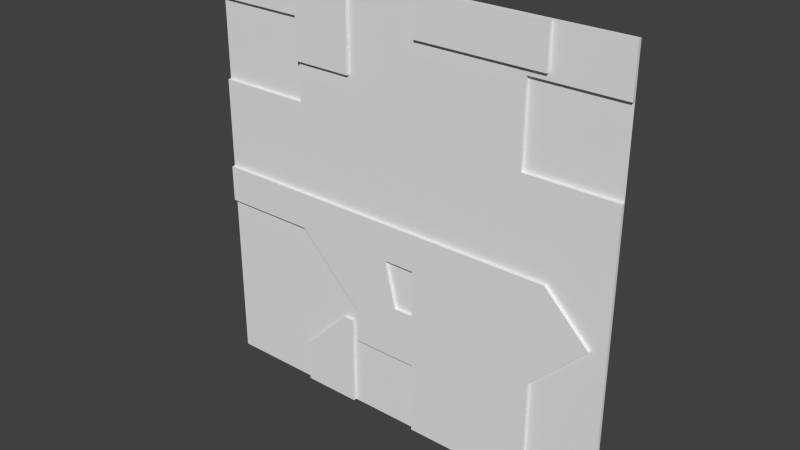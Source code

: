 # Source: reac2_1bmirror.blend  (saved by Blender 2.76.0; exported with 4.5.12 LTS)
import bpy
from mathutils import Matrix  # noqa: F401  (used for matrix-valued properties, if any)

bpy.ops.wm.read_factory_settings(use_empty=True)
scene = bpy.context.scene
scene.name = 'Scene'

# ---- collections
col_collection_1 = bpy.data.collections.new('Collection 1'); scene.collection.children.link(col_collection_1)

# ---- materials (node trees are filled in below, after node groups)
mat_reac2_1b = bpy.data.materials.new('reac2_1b')
mat_reac2_1b.alpha_threshold = 0.0
mat_reac2_1b.use_transparent_shadow = False
mat_reac2_1b.roughness = 0.5

# ---- material node trees

# ---- world
world_world = bpy.data.worlds.new('World'); scene.world = world_world
world_world.color = (0.05088, 0.05088, 0.05088)
world_world.use_sun_shadow = False
world_world.sun_shadow_jitter_overblur = 0.0
world_world.cycles.sampling_method = 'MANUAL'
world_world.cycles.sample_map_resolution = 256

# ---- meshes
me_reac2_1b = bpy.data.meshes.new('reac2_1b')
me_reac2_1b.from_pydata([(1.28, 1.28, -1.28), (-1.28, 1.28, -1.28), (1.28, 1.28, 1.28), (-1.28, 1.28, 1.28), (0.09999, 1.28, -1.28), (0.09999, 1.28, 1.28), (0.86, 1.28, 1.28), (0.86, 1.28, -1.28), (-0.7, 1.24, -0.24), (-0.34, 1.24, 0.76), (1.28, 1.28, -0.3799), (-0.7, 1.24, 0.76), (-0.46, 1.24, -0.02001), (-0.7, 1.24, -0.02005), (-1.28, 1.28, -0.24), (1.28, 1.28, -0.01992), (-1.28, 1.28, -0.02015), (-0.05281, 1.24, -0.01992), (-0.34, 1.24, -0.01998), (-0.1105, 1.24, -0.24), (-0.34, 1.24, -0.24), (-0.7, 1.28, 0.72), (1.28, 1.28, -0.24), (0.7401, 1.24, 1.04), (0.5, 1.24, -0.24), (-0.7, 1.28, 1.28), (-0.7, 1.28, 0.76), (-1.28, 1.24, -0.02015), (-0.34, 1.28, 1.28), (-1.28, 1.24, -0.24), (-0.34, 1.28, -1.28), (0.86, 1.24, -0.24), (0.92, 1.24, -0.01992), (0.2201, 1.24, 1.04), (1.19, 1.24, -0.29), (1.14, 1.24, -0.24), (0.86, 1.24, -0.62), (-0.7, 1.28, -1.28), (-0.7, 1.24, 1.28), (0.86, 1.24, -0.01992), (-0.7, 1.24, 1.0), (0.86, 1.28, 0.52), (1.28, 1.28, 0.52), (0.7401, 1.28, 0.52), (-1.28, 1.28, 0.52), (-0.7, 1.28, 0.52), (0.86, 1.24, 1.04), (0.86, 1.24, 1.28), (0.7401, 1.24, 1.28), (0.09999, 1.24, 1.28), (0.7401, 1.28, 1.28), (1.28, 1.28, 1.0), (0.86, 1.28, 1.0), (0.7401, 1.28, 1.0), (-0.9677, 1.28, 1.0), (-1.28, 1.28, 1.0), (0.09999, 1.24, 1.04), (-0.7, 1.28, 1.0), (-0.99, 1.28, 1.0), (0.09999, 1.24, -1.28), (0.86, 1.24, -1.28), (1.28, 1.26, -0.3799), (1.28, 1.26, -1.28), (-0.7, 1.26, -1.28), (-1.28, 1.26, -1.28), (-1.28, 1.26, 1.0), (-1.28, 1.26, 1.28), (0.86, 1.26, 1.28), (1.28, 1.26, 1.28), (0.86, 1.26, -1.28), (0.09999, 1.26, -1.28), (-0.34, 1.26, 1.28), (0.09999, 1.26, 1.28), (0.09999, 1.26, 1.04), (0.7401, 1.26, 1.28), (0.86, 1.26, 1.04), (0.7201, 1.26, -0.01992), (1.28, 1.26, -0.24), (1.19, 1.26, -0.29), (0.86, 1.26, -0.62), (1.14, 1.26, -0.24), (0.86, 1.26, 1.0), (0.09999, 1.26, 1.0), (0.2201, 1.26, 1.04), (-1.28, 1.26, -0.24), (0.09999, 1.26, -0.24), (0.92, 1.26, -0.01992), (0.09999, 1.26, -0.01992), (1.28, 1.26, 0.52), (1.28, 1.26, -0.01992), (-1.28, 1.26, -0.02015), (1.02, 1.26, -0.01992), (-0.05281, 1.26, -0.01992), (0.86, 1.26, 0.1401), (0.7401, 1.26, 1.04), (0.2601, 1.26, 1.0), (0.09999, 1.26, 0.72), (0.7401, 1.26, 0.52), (0.5401, 1.26, 0.72), (-0.34, 1.26, 0.72), (-0.99, 1.26, 1.0), (1.24, 1.26, -0.24), (0.09999, 1.26, 0.22), (0.78, 1.26, 0.22), (-0.7, 1.26, -0.02005), (-0.46, 1.26, -0.02001), (-0.7, 1.26, 1.28), (-0.7, 1.26, 1.0), (-0.9677, 1.26, 1.0), (0.09999, 1.26, 0.76), (-0.34, 1.26, 0.76), (-0.7, 1.26, 0.76), (-0.34, 1.26, 1.0), (-0.34, 1.26, -1.28), (-0.7, 1.26, -0.24), (-0.7, 1.26, 0.72), (-0.34, 1.26, -0.72), (-0.7, 1.26, 0.52), (-0.7, 1.26, -1.02), (-0.7, 1.26, -0.72), (-0.4, 1.26, -0.72), (0.86, 1.26, 0.52), (-1.28, 1.26, 0.52), (0.7401, 1.26, 1.0), (1.28, 1.26, 1.0), (-0.34, 1.24, -0.72), (-0.34, 1.24, -1.28), (-0.7, 1.24, -1.28), (-0.7, 1.24, -1.02), (-0.4, 1.24, -0.72), (0.09999, 1.26, -0.84), (0.09999, 1.24, -0.01992), (0.7201, 1.24, -0.01992), (-0.34, 1.24, 1.28), (-0.34, 1.24, 1.0), (-0.3, 1.26, -0.84), (-0.3, 1.24, -0.24), (-0.3, 1.26, -0.64), (-0.34, 1.26, -0.5999), (-0.09126, 1.26, -0.24), (0.09999, 1.26, -0.52), (-0.09126, 1.24, -0.24), (-0.02061, 1.26, -0.52), (0.09999, 1.24, -0.84), (0.09999, 1.24, -0.64), (0.09999, 1.24, -0.52), (0.09999, 1.24, -0.24), (-0.3, 1.24, -0.84), (-0.3, 1.24, -0.64), (-0.34, 1.24, -0.5999), (-0.02061, 1.24, -0.52)], [], [(111, 11, 40, 107), (40, 11, 9, 134), (48, 49, 56, 33, 23), (128, 127, 126, 125, 129), (70, 130, 135, 116, 113), (13, 27, 29, 8), (18, 12, 13, 8, 20), (17, 18, 20, 136, 19), (35, 32, 39, 31), (31, 39, 132, 24), (107, 40, 38, 106), (46, 47, 48, 23), (34, 35, 31, 36), (60, 36, 31, 24, 144, 143, 59), (16, 90, 122, 44), (4, 70, 113, 30), (21, 115, 111, 26), (55, 65, 66, 3), (44, 122, 117, 45), (30, 113, 63, 37), (37, 63, 64, 1), (26, 111, 107, 57), (41, 121, 88, 42), (22, 77, 61, 10), (43, 97, 121, 41), (10, 61, 62, 0), (26, 54, 58, 21), (25, 106, 71, 28), (1, 64, 84, 14), (52, 81, 123, 53), (58, 100, 65, 55), (15, 89, 77, 22), (42, 51, 52, 41), (51, 124, 81, 52), (53, 123, 97, 43), (0, 62, 69, 7), (3, 66, 106, 25), (54, 108, 100, 58), (41, 52, 53, 43), (45, 21, 58, 55, 44), (50, 74, 67, 6), (2, 68, 124, 51), (28, 71, 72, 5), (57, 107, 108, 54), (54, 26, 57), (14, 84, 90, 16), (7, 69, 70, 4), (45, 117, 115, 21), (5, 72, 74, 50), (42, 88, 89, 15), (6, 67, 68, 2), (120, 129, 125, 116), (62, 61, 78, 79, 69), (61, 77, 101, 80, 78), (83, 33, 56, 73), (87, 131, 132, 76), (86, 32, 35, 80), (85, 146, 141, 139), (121, 93, 91, 101, 77, 89, 88), (96, 109, 110, 99), (98, 95, 82, 109, 96), (142, 150, 145, 140), (104, 13, 12, 105), (63, 127, 128, 118), (78, 34, 36, 79), (91, 86, 80, 101), (97, 103, 93, 121), (80, 35, 34, 78), (72, 49, 48, 74), (76, 86, 91, 93, 103, 102, 87), (79, 36, 60, 69), (106, 66, 108, 107), (109, 82, 112, 110), (106, 38, 133, 71), (140, 145, 146, 85), (75, 46, 23, 94), (110, 111, 115, 99), (104, 117, 122, 90), (114, 84, 64, 63, 118, 119), (119, 118, 120), (113, 126, 127, 63), (133, 38, 40, 134), (90, 27, 13, 104), (94, 83, 95, 123), (124, 68, 67, 75, 81), (81, 75, 94, 123), (95, 83, 73, 82), (82, 73, 72, 71, 112), (108, 66, 100), (114, 8, 29, 84), (100, 66, 65), (95, 98, 97, 123), (118, 128, 129, 120), (32, 86, 76, 132, 39), (112, 134, 9, 110), (110, 9, 11, 111), (69, 60, 59, 70), (84, 29, 27, 90), (73, 56, 49, 72), (146, 145, 144, 24), (74, 48, 47, 67), (67, 47, 46, 75), (116, 125, 126, 113), (70, 59, 143, 130), (94, 23, 33, 83), (146, 131, 17, 19, 141), (131, 146, 24, 132), (92, 17, 131, 87), (97, 98, 96, 102, 103), (18, 17, 92, 105, 12), (71, 133, 134, 112), (114, 119, 120, 116, 138), (138, 116, 135, 137), (140, 85, 139, 142), (20, 8, 149), (143, 144, 145, 150, 141, 19, 136, 148, 147), (136, 20, 149, 148), (135, 147, 148, 137), (139, 141, 150, 142), (138, 149, 8, 114), (137, 148, 149, 138), (130, 143, 147, 135), (87, 102, 96, 99, 115, 117, 104, 105, 92)])
_uv = me_reac2_1b.uv_layers.new(name='UVMap')
_uv.uv.foreach_set('vector', [0.7734, 0.7969, 0.7734, 0.7969, 0.7734, 0.8906, 0.7734, 0.8906, 0.7734, 0.8906, 0.7734, 0.7969, 0.6328, 0.7969, 0.6328, 0.8906, 0.2109, 1.0, 0.4609, 1.0, 0.4609, 0.9063, 0.414, 0.9063, 0.2109, 0.9063, 0.7734, 0.1016, 0.7734, 0.0, 0.6328, 0.0, 0.6328, 0.2188, 0.6562, 0.2188, 0.4609, 0.0, 0.4609, 0.1719, 0.6172, 0.1719, 0.6328, 0.2188, 0.6328, 0.0, 0.7734, 0.4922, 1.0, 0.4921, 1.0, 0.4062, 0.7734, 0.4062, 0.6328, 0.4922, 0.6797, 0.4922, 0.7734, 0.4922, 0.7734, 0.4062, 0.6328, 0.4062, 0.5206, 0.4922, 0.6328, 0.4922, 0.6328, 0.4062, 0.6172, 0.4062, 0.5432, 0.4062, 0.05466, 0.4062, 0.1406, 0.4922, 0.1641, 0.4922, 0.1641, 0.4062, 0.1641, 0.4062, 0.1641, 0.4922, 0.2187, 0.4922, 0.3047, 0.4062, 0.7734, 0.8906, 0.7734, 0.8906, 0.7734, 1.0, 0.7734, 1.0, 0.1641, 0.9063, 0.1641, 1.0, 0.2109, 1.0, 0.2109, 0.9063, 0.03514, 0.3867, 0.05466, 0.4062, 0.1641, 0.4062, 0.1641, 0.2578, 0.1641, 0.0, 0.1641, 0.2578, 0.1641, 0.4062, 0.3047, 0.4062, 0.4609, 0.25, 0.4609, 0.1719, 0.4609, 0.0, 0.998, 0.4921, 0.998, 0.4921, 0.998, 0.7031, 0.998, 0.7031, 0.4609, 0.0, 0.4609, 0.0, 0.6328, 0.0, 0.6328, 0.0, 0.7734, 0.7813, 0.7734, 0.7813, 0.7734, 0.7969, 0.7734, 0.7969, 0.998, 0.8906, 0.998, 0.8906, 0.998, 1.0, 0.998, 1.0, 1.0, 0.7031, 1.0, 0.7031, 0.7734, 0.7031, 0.7734, 0.7031, 0.6328, 0.0009766, 0.6328, 0.0009766, 0.7734, 0.0009766, 0.7734, 0.0009766, 0.7734, 0.0, 0.7734, 0.0, 1.0, 0.0, 1.0, 0.0, 0.8067, 0.9141, 0.8067, 0.9141, 0.8067, 0.9776, 0.8067, 0.9776, 0.1641, 0.7031, 0.1641, 0.7031, 0.0, 0.7031, 0.0, 0.7031, 0.0, 0.4062, 0.0, 0.4062, 0.0, 0.3516, 0.0, 0.3516, 0.2109, 0.7031, 0.2109, 0.7031, 0.1641, 0.7031, 0.1641, 0.7031, 0.0, 0.3516, 0.0, 0.3516, 0.0, 0.0, 0.0, 0.0, 0.7734, 0.7969, 0.878, 0.8906, 0.8867, 0.8906, 0.7734, 0.7813, 0.7734, 0.999, 0.7734, 0.999, 0.6328, 0.999, 0.6328, 0.999, 0.998, 0.0, 0.998, 0.0, 0.998, 0.4062, 0.998, 0.4062, 0.1138, 0.9512, 0.1138, 0.9512, 0.1395, 0.9512, 0.1395, 0.9512, 0.9242, 0.8992, 0.9242, 0.8992, 0.9607, 0.8992, 0.9607, 0.8992, 0.0, 0.4922, 0.0, 0.4922, 0.0, 0.4062, 0.0, 0.4062, 0.0, 0.7031, 0.0, 0.8906, 0.1641, 0.8906, 0.1641, 0.7031, 0.02353, 0.9512, 0.02353, 0.9512, 0.1138, 0.9512, 0.1138, 0.9512, 0.3543, 0.8732, 0.3543, 0.8732, 0.3543, 0.7206, 0.3543, 0.7206, 0.0, 0.0, 0.0, 0.0, 0.1641, 0.0, 0.1641, 0.0, 1.0, 1.0, 1.0, 1.0, 0.7734, 1.0, 0.7734, 1.0, 0.9214, 0.8992, 0.9214, 0.8992, 0.9242, 0.8992, 0.9242, 0.8992, 0.1641, 0.7031, 0.1641, 0.8906, 0.2109, 0.8906, 0.2109, 0.7031, 0.7734, 0.7031, 0.7734, 0.7813, 0.8867, 0.8906, 1.0, 0.8906, 1.0, 0.7031, 0.2109, 0.999, 0.2109, 0.999, 0.1641, 0.999, 0.1641, 0.999, 0.0, 1.0, 0.0, 1.0, 0.0, 0.8906, 0.0, 0.8906, 0.6328, 1.0, 0.6328, 1.0, 0.4609, 1.0, 0.4609, 1.0, 0.8878, 0.8992, 0.8878, 0.8992, 0.9214, 0.8992, 0.9214, 0.8992, 0.878, 0.8906, 0.7734, 0.7969, 0.7734, 0.8906, 0.9961, 0.4062, 0.9961, 0.4062, 0.9961, 0.4921, 0.9961, 0.4921, 0.1641, 0.0009766, 0.1641, 0.0009766, 0.4609, 0.0009766, 0.4609, 0.0009766, 0.7734, 0.7031, 0.7734, 0.7031, 0.7734, 0.7813, 0.7734, 0.7813, 0.4609, 0.999, 0.4609, 0.999, 0.2109, 0.999, 0.2109, 0.999, 0.0, 0.7031, 0.0, 0.7031, 0.0, 0.4922, 0.0, 0.4922, 0.1641, 1.0, 0.1641, 1.0, 0.0, 1.0, 0.0, 1.0, 0.6635, 0.2163, 0.6635, 0.2163, 0.6576, 0.2163, 0.6576, 0.2163, 0.0, 0.0, 0.0, 0.3516, 0.03514, 0.3867, 0.1641, 0.2578, 0.1641, 0.0, 0.0, 0.3516, 0.0, 0.4062, 0.0156, 0.4062, 0.05466, 0.4062, 0.03514, 0.3867, 0.414, 0.9063, 0.414, 0.9063, 0.4609, 0.9063, 0.4609, 0.9063, 0.4609, 0.4903, 0.4609, 0.4903, 0.2187, 0.4903, 0.2187, 0.4903, 0.1406, 0.4922, 0.1406, 0.4922, 0.05466, 0.4062, 0.05466, 0.4062, 0.498, 0.3847, 0.498, 0.3847, 0.5158, 0.3847, 0.5158, 0.3847, 0.1641, 0.7031, 0.1641, 0.5547, 0.1016, 0.4922, 0.0156, 0.4062, 0.0, 0.4062, 0.0, 0.4922, 0.0, 0.7031, 0.4609, 0.7813, 0.4609, 0.7969, 0.6328, 0.7969, 0.6328, 0.7813, 0.289, 0.7813, 0.3984, 0.8906, 0.4609, 0.8906, 0.4609, 0.7969, 0.4609, 0.7813, 0.5146, 0.3323, 0.5146, 0.3323, 0.5146, 0.3427, 0.5146, 0.3427, 0.7734, 0.4922, 0.7734, 0.4922, 0.6797, 0.4922, 0.6797, 0.4922, 0.7734, 0.0, 0.7734, 0.0, 0.7734, 0.1016, 0.7734, 0.1016, 0.03514, 0.3867, 0.03514, 0.3867, 0.1641, 0.2578, 0.1641, 0.2578, 0.1016, 0.4922, 0.1406, 0.4922, 0.05466, 0.4062, 0.0156, 0.4062, 0.2109, 0.7031, 0.1953, 0.586, 0.1641, 0.5547, 0.1641, 0.7031, 0.05466, 0.4062, 0.05466, 0.4062, 0.03514, 0.3867, 0.03514, 0.3867, 0.4609, 0.999, 0.4609, 0.999, 0.2109, 0.999, 0.2109, 0.999, 0.2187, 0.4922, 0.1406, 0.4922, 0.1016, 0.4922, 0.1641, 0.5547, 0.1953, 0.586, 0.4609, 0.586, 0.4609, 0.4922, 0.1641, 0.2578, 0.1641, 0.2578, 0.1641, 0.0, 0.1641, 0.0, 0.7734, 1.0, 1.0, 1.0, 0.878, 0.8906, 0.7734, 0.8906, 0.4609, 0.7969, 0.4609, 0.8906, 0.6328, 0.8906, 0.6328, 0.7969, 0.7734, 0.999, 0.7734, 0.999, 0.6328, 0.999, 0.6328, 0.999, 0.4628, 0.3231, 0.4628, 0.3231, 0.4628, 0.3652, 0.4628, 0.3652, 0.1641, 0.9063, 0.1641, 0.9063, 0.2109, 0.9063, 0.2109, 0.9063, 0.6328, 0.7969, 0.7734, 0.7969, 0.7734, 0.7813, 0.6328, 0.7813, 0.7734, 0.4922, 0.7734, 0.7031, 1.0, 0.7031, 1.0, 0.4921, 0.7734, 0.4062, 1.0, 0.4062, 1.0, 0.0, 0.7734, 0.0, 0.7734, 0.1016, 0.7734, 0.2188, 0.7734, 0.2188, 0.7734, 0.1016, 0.6562, 0.2188, 0.6328, 0.0009766, 0.6328, 0.0009766, 0.7734, 0.0009766, 0.7734, 0.0009766, 0.6328, 1.0, 0.7734, 1.0, 0.7734, 0.8906, 0.6328, 0.8906, 1.0, 0.4921, 1.0, 0.4921, 0.7734, 0.4922, 0.7734, 0.4922, 0.2109, 0.9063, 0.414, 0.9063, 0.3984, 0.8906, 0.2109, 0.8906, 0.0, 0.8906, 0.0, 1.0, 0.1641, 1.0, 0.1641, 0.9063, 0.1641, 0.8906, 0.1641, 0.8906, 0.1641, 0.9063, 0.2109, 0.9063, 0.2109, 0.8906, 0.3984, 0.8906, 0.414, 0.9063, 0.4609, 0.9063, 0.4609, 0.8906, 0.4609, 0.8906, 0.4609, 0.9063, 0.4609, 1.0, 0.6328, 1.0, 0.6328, 0.8906, 0.878, 0.8906, 1.0, 1.0, 0.8867, 0.8906, 0.7734, 0.4062, 0.7734, 0.4062, 1.0, 0.4062, 1.0, 0.4062, 0.8867, 0.8906, 1.0, 1.0, 1.0, 0.8906, 0.3984, 0.8906, 0.289, 0.7813, 0.2109, 0.7031, 0.2109, 0.8906, 0.7734, 0.1016, 0.7734, 0.1016, 0.6562, 0.2188, 0.6562, 0.2188, 0.1406, 0.4908, 0.1406, 0.4908, 0.2187, 0.4908, 0.2187, 0.4888, 0.1641, 0.4908, 0.6328, 0.8906, 0.6328, 0.8906, 0.6328, 0.7969, 0.6328, 0.7969, 0.6328, 0.7969, 0.6328, 0.7969, 0.7734, 0.7969, 0.7734, 0.7969, 0.1641, 0.0009766, 0.1641, 0.0009766, 0.4609, 0.0009766, 0.4609, 0.0009766, 0.9961, 0.4062, 0.9961, 0.4062, 0.9961, 0.4921, 0.9961, 0.4921, 0.4572, 0.9098, 0.4572, 0.9098, 0.4572, 0.9965, 0.4572, 0.9965, 0.4609, 0.4062, 0.4609, 0.2969, 0.4609, 0.25, 0.3047, 0.4062, 0.2109, 0.999, 0.2109, 0.999, 0.1641, 0.999, 0.1641, 0.999, 0.1641, 1.0, 0.1641, 1.0, 0.1641, 0.9063, 0.1641, 0.9063, 0.6328, 0.2188, 0.6328, 0.2188, 0.6328, 0.0, 0.6328, 0.0, 0.4603, 0.0, 0.4603, 0.0, 0.4603, 0.1719, 0.4603, 0.1719, 0.2109, 0.9063, 0.2109, 0.9063, 0.414, 0.9063, 0.414, 0.9063, 0.4609, 0.4062, 0.4609, 0.4922, 0.5206, 0.4922, 0.5432, 0.4062, 0.5356, 0.4062, 0.4609, 0.4922, 0.4609, 0.4062, 0.3047, 0.4062, 0.2187, 0.4922, 0.5206, 0.4903, 0.5206, 0.4903, 0.4609, 0.4903, 0.4609, 0.4903, 0.2109, 0.7031, 0.289, 0.7813, 0.4609, 0.7813, 0.4609, 0.586, 0.1953, 0.586, 0.6328, 0.4902, 0.5206, 0.4903, 0.5206, 0.4903, 0.6797, 0.4902, 0.6797, 0.4902, 0.6328, 1.0, 0.6328, 1.0, 0.6328, 0.8906, 0.6328, 0.8906, 0.7734, 0.4062, 0.7734, 0.2188, 0.6562, 0.2188, 0.6328, 0.2188, 0.6328, 0.2656, 0.6328, 0.2656, 0.6328, 0.2188, 0.6172, 0.1719, 0.6172, 0.25, 0.4624, 0.2969, 0.4624, 0.4062, 0.5169, 0.4062, 0.4968, 0.2969, 0.6328, 0.4062, 0.7734, 0.4062, 0.6328, 0.2656, 0.4609, 0.1719, 0.4609, 0.25, 0.4609, 0.2969, 0.5081, 0.2969, 0.5356, 0.4062, 0.5432, 0.4062, 0.6172, 0.4062, 0.6172, 0.25, 0.6172, 0.1719, 0.6172, 0.4062, 0.6328, 0.4062, 0.6328, 0.2656, 0.6172, 0.25, 0.6172, 0.1719, 0.6172, 0.1719, 0.6172, 0.25, 0.6172, 0.25, 0.5113, 0.3424, 0.5113, 0.3424, 0.5115, 0.3312, 0.5115, 0.3312, 0.6328, 0.2656, 0.6328, 0.2656, 0.7734, 0.4062, 0.7734, 0.4062, 0.6172, 0.25, 0.6172, 0.25, 0.6328, 0.2656, 0.6328, 0.2656, 0.4609, 0.1719, 0.4609, 0.1719, 0.6172, 0.1719, 0.6172, 0.1719, 0.4609, 0.4922, 0.4609, 0.586, 0.4609, 0.7813, 0.6328, 0.7813, 0.7734, 0.7813, 0.7734, 0.7031, 0.7734, 0.4922, 0.6797, 0.4922, 0.5206, 0.4922])
_ca = me_reac2_1b.color_attributes.new('Col', 'BYTE_COLOR', 'CORNER')
_ca.data.foreach_set('color', [0.3467, 0.0, 0.0, 1.0, 0.3467, 0.0, 0.0, 1.0, 0.3467, 0.0, 0.0, 1.0, 0.3467, 0.0, 0.0, 1.0, 0.3467, 0.0, 0.0, 1.0, 0.3467, 0.0, 0.0, 1.0, 0.3467, 0.0, 0.0, 1.0, 0.3467, 0.0, 0.0, 1.0, 0.3467, 0.0, 0.0, 1.0, 0.3467, 0.0, 0.0, 1.0, 0.3467, 0.0, 0.0, 1.0, 0.3467, 0.0, 0.0, 1.0, 0.3467, 0.0, 0.0, 1.0, 0.3467, 0.0, 0.0, 1.0, 0.3467, 0.0, 0.0, 1.0, 0.3467, 0.0, 0.0, 1.0, 0.3467, 0.0, 0.0, 1.0, 0.3467, 0.0, 0.0, 1.0, 0.3467, 0.0, 0.0, 1.0, 0.3467, 0.0, 0.0, 1.0, 0.3467, 0.0, 0.0, 1.0, 0.3467, 0.0, 0.0, 1.0, 0.3467, 0.0, 0.0, 1.0, 0.3467, 0.0, 0.0, 1.0, 0.3467, 0.0, 0.0, 1.0, 0.3467, 0.0, 0.0, 1.0, 0.3467, 0.0, 0.0, 1.0, 0.3467, 0.0, 0.0, 1.0, 0.3467, 0.0, 0.0, 1.0, 0.3467, 0.0, 0.0, 1.0, 0.3467, 0.0, 0.0, 1.0, 0.3467, 0.0, 0.0, 1.0, 0.3467, 0.0, 0.0, 1.0, 0.3467, 0.0, 0.0, 1.0, 0.3467, 0.0, 0.0, 1.0, 0.3467, 0.0, 0.0, 1.0, 0.3467, 0.0, 0.0, 1.0, 0.3467, 0.0, 0.0, 1.0, 0.3467, 0.0, 0.0, 1.0, 0.3467, 0.0, 0.0, 1.0, 0.3467, 0.0, 0.0, 1.0, 0.3467, 0.0, 0.0, 1.0, 0.3467, 0.0, 0.0, 1.0, 0.3467, 0.0, 0.0, 1.0, 0.3467, 0.0, 0.0, 1.0, 0.3467, 0.0, 0.0, 1.0, 0.3467, 0.0, 0.0, 1.0, 0.3467, 0.0, 0.0, 1.0, 0.3467, 0.0, 0.0, 1.0, 0.3467, 0.0, 0.0, 1.0, 0.3467, 0.0, 0.0, 1.0, 0.3467, 0.0, 0.0, 1.0, 0.3467, 0.0, 0.0, 1.0, 0.3467, 0.0, 0.0, 1.0, 0.3467, 0.0, 0.0, 1.0, 0.3467, 0.0, 0.0, 1.0, 0.3467, 0.0, 0.0, 1.0, 0.3467, 0.0, 0.0, 1.0, 0.3467, 0.0, 0.0, 1.0, 0.3467, 0.0, 0.0, 1.0, 0.3467, 0.0, 0.0, 1.0, 0.3467, 0.0, 0.0, 1.0, 0.3467, 0.0, 0.0, 1.0, 0.3467, 0.0, 0.0, 1.0, 0.3467, 0.0, 0.0, 1.0, 0.3467, 0.0, 0.0, 1.0, 0.3467, 0.0, 0.0, 1.0, 0.3467, 0.0, 0.0, 1.0, 0.3467, 0.0, 0.0, 1.0, 0.3467, 0.0, 0.0, 1.0, 0.3467, 0.0, 0.0, 1.0, 0.3467, 0.0, 0.0, 1.0, 0.3467, 0.0, 0.0, 1.0, 0.3467, 0.0, 0.0, 1.0, 0.3467, 0.0, 0.0, 1.0, 0.3467, 0.0, 0.0, 1.0, 0.3467, 0.0, 0.0, 1.0, 0.3467, 0.0, 0.0, 1.0, 0.3467, 0.0, 0.0, 1.0, 0.3467, 0.0, 0.0, 1.0, 0.3467, 0.0, 0.0, 1.0, 0.3467, 0.0, 0.0, 1.0, 0.3467, 0.0, 0.0, 1.0, 0.3467, 0.0, 0.0, 1.0, 0.3467, 0.0, 0.0, 1.0, 0.3467, 0.0, 0.0, 1.0, 0.3467, 0.0, 0.0, 1.0, 0.3467, 0.0, 0.0, 1.0, 0.3467, 0.0, 0.0, 1.0, 0.3467, 0.0, 0.0, 1.0, 0.3467, 0.0, 0.0, 1.0, 0.3467, 0.0, 0.0, 1.0, 0.3467, 0.0, 0.0, 1.0, 0.3467, 0.0, 0.0, 1.0, 0.3467, 0.0, 0.0, 1.0, 0.3467, 0.0, 0.0, 1.0, 0.3467, 0.0, 0.0, 1.0, 0.3467, 0.0, 0.0, 1.0, 0.3467, 0.0, 0.0, 1.0, 0.3467, 0.0, 0.0, 1.0, 0.3467, 0.0, 0.0, 1.0, 0.3467, 0.0, 0.0, 1.0, 0.3467, 0.0, 0.0, 1.0, 0.3467, 0.0, 0.0, 1.0, 0.3467, 0.0, 0.0, 1.0, 0.3467, 0.0, 0.0, 1.0, 0.3467, 0.0, 0.0, 1.0, 0.3467, 0.0, 0.0, 1.0, 0.3467, 0.0, 0.0, 1.0, 0.3467, 0.0, 0.0, 1.0, 0.3467, 0.0, 0.0, 1.0, 0.3467, 0.0, 0.0, 1.0, 0.3467, 0.0, 0.0, 1.0, 0.3467, 0.0, 0.0, 1.0, 0.3467, 0.0, 0.0, 1.0, 0.3467, 0.0, 0.0, 1.0, 0.3467, 0.0, 0.0, 1.0, 0.3467, 0.0, 0.0, 1.0, 0.3467, 0.0, 0.0, 1.0, 0.3467, 0.0, 0.0, 1.0, 0.3467, 0.0, 0.0, 1.0, 0.3467, 0.0, 0.0, 1.0, 0.3467, 0.0, 0.0, 1.0, 0.3467, 0.0, 0.0, 1.0, 0.3467, 0.0, 0.0, 1.0, 0.3467, 0.0, 0.0, 1.0, 0.3467, 0.0, 0.0, 1.0, 0.3467, 0.0, 0.0, 1.0, 0.3467, 0.0, 0.0, 1.0, 0.3467, 0.0, 0.0, 1.0, 0.3467, 0.0, 0.0, 1.0, 0.3467, 0.0, 0.0, 1.0, 0.3467, 0.0, 0.0, 1.0, 0.3467, 0.0, 0.0, 1.0, 0.3467, 0.0, 0.0, 1.0, 0.3467, 0.0, 0.0, 1.0, 0.3467, 0.0, 0.0, 1.0, 0.3467, 0.0, 0.0, 1.0, 0.3467, 0.0, 0.0, 1.0, 0.3467, 0.0, 0.0, 1.0, 0.3467, 0.0, 0.0, 1.0, 0.3467, 0.0, 0.0, 1.0, 0.3467, 0.0, 0.0, 1.0, 0.3467, 0.0, 0.0, 1.0, 0.3467, 0.0, 0.0, 1.0, 0.3467, 0.0, 0.0, 1.0, 0.3467, 0.0, 0.0, 1.0, 0.3467, 0.0, 0.0, 1.0, 0.3467, 0.0, 0.0, 1.0, 0.3467, 0.0, 0.0, 1.0, 0.3467, 0.0, 0.0, 1.0, 0.3467, 0.0, 0.0, 1.0, 0.3467, 0.0, 0.0, 1.0, 0.3467, 0.0, 0.0, 1.0, 0.3467, 0.0, 0.0, 1.0, 0.3467, 0.0, 0.0, 1.0, 0.3467, 0.0, 0.0, 1.0, 0.3467, 0.0, 0.0, 1.0, 0.3467, 0.0, 0.0, 1.0, 0.3467, 0.0, 0.0, 1.0, 0.3467, 0.0, 0.0, 1.0, 0.3467, 0.0, 0.0, 1.0, 0.3467, 0.0, 0.0, 1.0, 0.3467, 0.0, 0.0, 1.0, 0.3467, 0.0, 0.0, 1.0, 0.3467, 0.0, 0.0, 1.0, 0.3467, 0.0, 0.0, 1.0, 0.3467, 0.0, 0.0, 1.0, 0.3467, 0.0, 0.0, 1.0, 0.3467, 0.0, 0.0, 1.0, 0.3467, 0.0, 0.0, 1.0, 0.3467, 0.0, 0.0, 1.0, 0.3467, 0.0, 0.0, 1.0, 0.3467, 0.0, 0.0, 1.0, 0.3467, 0.0, 0.0, 1.0, 0.3467, 0.0, 0.0, 1.0, 0.3467, 0.0, 0.0, 1.0, 0.3467, 0.0, 0.0, 1.0, 0.3467, 0.0, 0.0, 1.0, 0.3467, 0.0, 0.0, 1.0, 0.3467, 0.0, 0.0, 1.0, 0.3467, 0.0, 0.0, 1.0, 0.3467, 0.0, 0.0, 1.0, 0.3467, 0.0, 0.0, 1.0, 0.3467, 0.0, 0.0, 1.0, 0.3467, 0.0, 0.0, 1.0, 0.3467, 0.0, 0.0, 1.0, 0.3467, 0.0, 0.0, 1.0, 0.3467, 0.0, 0.0, 1.0, 0.3467, 0.0, 0.0, 1.0, 0.3467, 0.0, 0.0, 1.0, 0.3467, 0.0, 0.0, 1.0, 0.3467, 0.0, 0.0, 1.0, 0.3467, 0.0, 0.0, 1.0, 0.3467, 0.0, 0.0, 1.0, 0.3467, 0.0, 0.0, 1.0, 0.3467, 0.0, 0.0, 1.0, 0.3467, 0.0, 0.0, 1.0, 0.3467, 0.0, 0.0, 1.0, 0.3467, 0.0, 0.0, 1.0, 0.3467, 0.0, 0.0, 1.0, 0.3467, 0.0, 0.0, 1.0, 0.3467, 0.0, 0.0, 1.0, 0.3467, 0.0, 0.0, 1.0, 0.3467, 0.0, 0.0, 1.0, 0.3467, 0.0, 0.0, 1.0, 0.3467, 0.0, 0.0, 1.0, 0.3467, 0.0, 0.0, 1.0, 0.3467, 0.0, 0.0, 1.0, 0.3467, 0.0, 0.0, 1.0, 0.3467, 0.0, 0.0, 1.0, 0.3467, 0.0, 0.0, 1.0, 0.3467, 0.0, 0.0, 1.0, 0.3467, 0.0, 0.0, 1.0, 0.3467, 0.0, 0.0, 1.0, 0.3467, 0.0, 0.0, 1.0, 0.3467, 0.0, 0.0, 1.0, 0.3467, 0.0, 0.0, 1.0, 0.3467, 0.0, 0.0, 1.0, 0.3467, 0.0, 0.0, 1.0, 0.3467, 0.0, 0.0, 1.0, 0.3467, 0.0, 0.0, 1.0, 0.3467, 0.0, 0.0, 1.0, 0.3467, 0.0, 0.0, 1.0, 0.3467, 0.0, 0.0, 1.0, 0.3467, 0.0, 0.0, 1.0, 0.3467, 0.0, 0.0, 1.0, 0.3467, 0.0, 0.0, 1.0, 0.3467, 0.0, 0.0, 1.0, 0.3467, 0.0, 0.0, 1.0, 0.3467, 0.0, 0.0, 1.0, 0.3467, 0.0, 0.0, 1.0, 0.3467, 0.0, 0.0, 1.0, 0.3467, 0.0, 0.0, 1.0, 0.3467, 0.0, 0.0, 1.0, 0.3467, 0.0, 0.0, 1.0, 0.3467, 0.0, 0.0, 1.0, 0.3467, 0.0, 0.0, 1.0, 0.3467, 0.0, 0.0, 1.0, 0.3467, 0.0, 0.0, 1.0, 0.3467, 0.0, 0.0, 1.0, 0.3467, 0.0, 0.0, 1.0, 0.3467, 0.0, 0.0, 1.0, 0.3467, 0.0, 0.0, 1.0, 0.3467, 0.0, 0.0, 1.0, 0.3467, 0.0, 0.0, 1.0, 0.3467, 0.0, 0.0, 1.0, 0.3467, 0.0, 0.0, 1.0, 0.3467, 0.0, 0.0, 1.0, 0.3467, 0.0, 0.0, 1.0, 0.3467, 0.0, 0.0, 1.0, 0.3467, 0.0, 0.0, 1.0, 0.3467, 0.0, 0.0, 1.0, 0.3467, 0.0, 0.0, 1.0, 0.3467, 0.0, 0.0, 1.0, 0.3467, 0.0, 0.0, 1.0, 0.3467, 0.0, 0.0, 1.0, 0.3467, 0.0, 0.0, 1.0, 0.3467, 0.0, 0.0, 1.0, 0.3467, 0.0, 0.0, 1.0, 0.3467, 0.0, 0.0, 1.0, 0.3467, 0.0, 0.0, 1.0, 0.3467, 0.0, 0.0, 1.0, 0.3467, 0.0, 0.0, 1.0, 0.3467, 0.0, 0.0, 1.0, 0.3467, 0.0, 0.0, 1.0, 0.3467, 0.0, 0.0, 1.0, 0.3467, 0.0, 0.0, 1.0, 0.3467, 0.0, 0.0, 1.0, 0.3467, 0.0, 0.0, 1.0, 0.3467, 0.0, 0.0, 1.0, 0.3467, 0.0, 0.0, 1.0, 0.3467, 0.0, 0.0, 1.0, 0.3467, 0.0, 0.0, 1.0, 0.3467, 0.0, 0.0, 1.0, 0.3467, 0.0, 0.0, 1.0, 0.3467, 0.0, 0.0, 1.0, 0.3467, 0.0, 0.0, 1.0, 0.3467, 0.0, 0.0, 1.0, 0.3467, 0.0, 0.0, 1.0, 0.3467, 0.0, 0.0, 1.0, 0.3467, 0.0, 0.0, 1.0, 0.3467, 0.0, 0.0, 1.0, 0.3467, 0.0, 0.0, 1.0, 0.3467, 0.0, 0.0, 1.0, 0.3467, 0.0, 0.0, 1.0, 0.3467, 0.0, 0.0, 1.0, 0.3467, 0.0, 0.0, 1.0, 0.3467, 0.0, 0.0, 1.0, 0.3467, 0.0, 0.0, 1.0, 0.3467, 0.0, 0.0, 1.0, 0.3467, 0.0, 0.0, 1.0, 0.3467, 0.0, 0.0, 1.0, 0.3467, 0.0, 0.0, 1.0, 0.3467, 0.0, 0.0, 1.0, 0.3467, 0.0, 0.0, 1.0, 0.3467, 0.0, 0.0, 1.0, 0.3467, 0.0, 0.0, 1.0, 0.3467, 0.0, 0.0, 1.0, 0.3467, 0.0, 0.0, 1.0, 0.3467, 0.0, 0.0, 1.0, 0.3467, 0.0, 0.0, 1.0, 0.3467, 0.0, 0.0, 1.0, 0.3467, 0.0, 0.0, 1.0, 0.3467, 0.0, 0.0, 1.0, 0.3467, 0.0, 0.0, 1.0, 0.3467, 0.0, 0.0, 1.0, 0.3467, 0.0, 0.0, 1.0, 0.3467, 0.0, 0.0, 1.0, 0.3467, 0.0, 0.0, 1.0, 0.3467, 0.0, 0.0, 1.0, 0.3467, 0.0, 0.0, 1.0, 0.3467, 0.0, 0.0, 1.0, 0.3467, 0.0, 0.0, 1.0, 0.3467, 0.0, 0.0, 1.0, 0.3467, 0.0, 0.0, 1.0, 0.3467, 0.0, 0.0, 1.0, 0.3467, 0.0, 0.0, 1.0, 0.3467, 0.0, 0.0, 1.0, 0.3467, 0.0, 0.0, 1.0, 0.3467, 0.0, 0.0, 1.0, 0.3467, 0.0, 0.0, 1.0, 0.3467, 0.0, 0.0, 1.0, 0.3467, 0.0, 0.0, 1.0, 0.3467, 0.0, 0.0, 1.0, 0.3467, 0.0, 0.0, 1.0, 0.3467, 0.0, 0.0, 1.0, 0.3467, 0.0, 0.0, 1.0, 0.3467, 0.0, 0.0, 1.0, 0.3467, 0.0, 0.0, 1.0, 0.3467, 0.0, 0.0, 1.0, 0.3467, 0.0, 0.0, 1.0, 0.3467, 0.0, 0.0, 1.0, 0.3467, 0.0, 0.0, 1.0, 0.3467, 0.0, 0.0, 1.0, 0.3467, 0.0, 0.0, 1.0, 0.3467, 0.0, 0.0, 1.0, 0.3467, 0.0, 0.0, 1.0, 0.3467, 0.0, 0.0, 1.0, 0.3467, 0.0, 0.0, 1.0, 0.3467, 0.0, 0.0, 1.0, 0.3467, 0.0, 0.0, 1.0, 0.3467, 0.0, 0.0, 1.0, 0.3467, 0.0, 0.0, 1.0, 0.3467, 0.0, 0.0, 1.0, 0.3467, 0.0, 0.0, 1.0, 0.3467, 0.0, 0.0, 1.0, 0.3467, 0.0, 0.0, 1.0, 0.3467, 0.0, 0.0, 1.0, 0.3467, 0.0, 0.0, 1.0, 0.3467, 0.0, 0.0, 1.0, 0.3467, 0.0, 0.0, 1.0, 0.3467, 0.0, 0.0, 1.0, 0.3467, 0.0, 0.0, 1.0, 0.3467, 0.0, 0.0, 1.0, 0.3467, 0.0, 0.0, 1.0, 0.3467, 0.0, 0.0, 1.0, 0.3467, 0.0, 0.0, 1.0, 0.3467, 0.0, 0.0, 1.0, 0.3467, 0.0, 0.0, 1.0, 0.3467, 0.0, 0.0, 1.0, 0.3467, 0.0, 0.0, 1.0, 0.3467, 0.0, 0.0, 1.0, 0.3467, 0.0, 0.0, 1.0, 0.3467, 0.0, 0.0, 1.0, 0.3467, 0.0, 0.0, 1.0, 0.3467, 0.0, 0.0, 1.0, 0.3467, 0.0, 0.0, 1.0, 0.3467, 0.0, 0.0, 1.0, 0.3467, 0.0, 0.0, 1.0, 0.3467, 0.0, 0.0, 1.0, 0.3467, 0.0, 0.0, 1.0, 0.3467, 0.0, 0.0, 1.0, 0.3467, 0.0, 0.0, 1.0, 0.3467, 0.0, 0.0, 1.0, 0.3467, 0.0, 0.0, 1.0, 0.3467, 0.0, 0.0, 1.0, 0.3467, 0.0, 0.0, 1.0, 0.3467, 0.0, 0.0, 1.0, 0.3467, 0.0, 0.0, 1.0, 0.3467, 0.0, 0.0, 1.0, 0.3467, 0.0, 0.0, 1.0, 0.3467, 0.0, 0.0, 1.0, 0.3467, 0.0, 0.0, 1.0, 0.3467, 0.0, 0.0, 1.0, 0.3467, 0.0, 0.0, 1.0, 0.3467, 0.0, 0.0, 1.0, 0.3467, 0.0, 0.0, 1.0, 0.3467, 0.0, 0.0, 1.0, 0.3467, 0.0, 0.0, 1.0, 0.3467, 0.0, 0.0, 1.0, 0.3467, 0.0, 0.0, 1.0, 0.3467, 0.0, 0.0, 1.0, 0.3467, 0.0, 0.0, 1.0, 0.3467, 0.0, 0.0, 1.0, 0.3467, 0.0, 0.0, 1.0, 0.3467, 0.0, 0.0, 1.0, 0.3467, 0.0, 0.0, 1.0, 0.3467, 0.0, 0.0, 1.0, 0.3467, 0.0, 0.0, 1.0, 0.3467, 0.0, 0.0, 1.0, 0.3467, 0.0, 0.0, 1.0, 0.3467, 0.0, 0.0, 1.0, 0.3467, 0.0, 0.0, 1.0, 0.3467, 0.0, 0.0, 1.0, 0.3467, 0.0, 0.0, 1.0, 0.3467, 0.0, 0.0, 1.0, 0.3467, 0.0, 0.0, 1.0, 0.3467, 0.0, 0.0, 1.0, 0.3467, 0.0, 0.0, 1.0, 0.3467, 0.0, 0.0, 1.0, 0.3467, 0.0, 0.0, 1.0, 0.3467, 0.0, 0.0, 1.0, 0.3467, 0.0, 0.0, 1.0, 0.3467, 0.0, 0.0, 1.0, 0.3467, 0.0, 0.0, 1.0, 0.3467, 0.0, 0.0, 1.0, 0.3467, 0.0, 0.0, 1.0, 0.3467, 0.0, 0.0, 1.0, 0.3467, 0.0, 0.0, 1.0, 0.3467, 0.0, 0.0, 1.0, 0.3467, 0.0, 0.0, 1.0, 0.3467, 0.0, 0.0, 1.0, 0.3467, 0.0, 0.0, 1.0, 0.3467, 0.0, 0.0, 1.0, 0.3467, 0.0, 0.0, 1.0, 0.3467, 0.0, 0.0, 1.0, 0.3467, 0.0, 0.0, 1.0, 0.3467, 0.0, 0.0, 1.0, 0.3467, 0.0, 0.0, 1.0, 0.3467, 0.0, 0.0, 1.0, 0.3467, 0.0, 0.0, 1.0, 0.3467, 0.0, 0.0, 1.0, 0.3467, 0.0, 0.0, 1.0, 0.3467, 0.0, 0.0, 1.0, 0.3467, 0.0, 0.0, 1.0, 0.3467, 0.0, 0.0, 1.0, 0.3467, 0.0, 0.0, 1.0, 0.3467, 0.0, 0.0, 1.0, 0.3467, 0.0, 0.0, 1.0, 0.3467, 0.0, 0.0, 1.0, 0.3467, 0.0, 0.0, 1.0, 0.3467, 0.0, 0.0, 1.0, 0.3467, 0.0, 0.0, 1.0, 0.3467, 0.0, 0.0, 1.0, 0.3467, 0.0, 0.0, 1.0, 0.3467, 0.0, 0.0, 1.0, 0.3467, 0.0, 0.0, 1.0, 0.3467, 0.0, 0.0, 1.0, 0.3467, 0.0, 0.0, 1.0, 0.3467, 0.0, 0.0, 1.0, 0.3467, 0.0, 0.0, 1.0, 0.3467, 0.0, 0.0, 1.0, 0.3467, 0.0, 0.0, 1.0, 0.3467, 0.0, 0.0, 1.0, 0.3467, 0.0, 0.0, 1.0, 0.3467, 0.0, 0.0, 1.0, 0.3467, 0.0, 0.0, 1.0, 0.3467, 0.0, 0.0, 1.0, 0.3467, 0.0, 0.0, 1.0, 0.3467, 0.0, 0.0, 1.0, 0.3467, 0.0, 0.0, 1.0, 0.3467, 0.0, 0.0, 1.0, 0.3467, 0.0, 0.0, 1.0, 0.3467, 0.0, 0.0, 1.0, 0.3467, 0.0, 0.0, 1.0, 0.3467, 0.0, 0.0, 1.0, 0.3467, 0.0, 0.0, 1.0, 0.3467, 0.0, 0.0, 1.0, 0.3467, 0.0, 0.0, 1.0, 0.3467, 0.0, 0.0, 1.0, 0.3467, 0.0, 0.0, 1.0, 0.3467, 0.0, 0.0, 1.0, 0.3467, 0.0, 0.0, 1.0, 0.3467, 0.0, 0.0, 1.0, 0.3467, 0.0, 0.0, 1.0, 0.3467, 0.0, 0.0, 1.0, 0.3467, 0.0, 0.0, 1.0, 0.3467, 0.0, 0.0, 1.0, 0.3467, 0.0, 0.0, 1.0, 0.3467, 0.0, 0.0, 1.0, 0.3467, 0.0, 0.0, 1.0, 0.3467, 0.0, 0.0, 1.0, 0.3467, 0.0, 0.0, 1.0, 0.3467, 0.0, 0.0, 1.0, 0.3467, 0.0, 0.0, 1.0, 0.3467, 0.0, 0.0, 1.0, 0.3467, 0.0, 0.0, 1.0, 0.3467, 0.0, 0.0, 1.0, 0.3467, 0.0, 0.0, 1.0, 0.3467, 0.0, 0.0, 1.0, 0.3467, 0.0, 0.0, 1.0, 0.3467, 0.0, 0.0, 1.0, 0.3467, 0.0, 0.0, 1.0, 0.3467, 0.0, 0.0, 1.0, 0.3467, 0.0, 0.0, 1.0, 0.3467, 0.0, 0.0, 1.0, 0.3467, 0.0, 0.0, 1.0, 0.3467, 0.0, 0.0, 1.0, 0.3467, 0.0, 0.0, 1.0, 0.3467, 0.0, 0.0, 1.0, 0.3467, 0.0, 0.0, 1.0, 0.3467, 0.0, 0.0, 1.0, 0.3467, 0.0, 0.0, 1.0, 0.3467, 0.0, 0.0, 1.0, 0.3467, 0.0, 0.0, 1.0, 0.3467, 0.0, 0.0, 1.0, 0.3467, 0.0, 0.0, 1.0, 0.3467, 0.0, 0.0, 1.0, 0.3467, 0.0, 0.0, 1.0, 0.3467, 0.0, 0.0, 1.0, 0.3467, 0.0, 0.0, 1.0, 0.3467, 0.0, 0.0, 1.0, 0.3467, 0.0, 0.0, 1.0, 0.3467, 0.0, 0.0, 1.0, 0.3467, 0.0, 0.0, 1.0, 0.3467, 0.0, 0.0, 1.0, 0.3467, 0.0, 0.0, 1.0, 0.3467, 0.0, 0.0, 1.0, 0.3467, 0.0, 0.0, 1.0, 0.3467, 0.0, 0.0, 1.0, 0.3467, 0.0, 0.0, 1.0, 0.3467, 0.0, 0.0, 1.0, 0.3467, 0.0, 0.0, 1.0])
me_reac2_1b.materials.append(mat_reac2_1b)
me_reac2_1b.use_remesh_preserve_volume = False
me_reac2_1b.use_remesh_preserve_attributes = False
me_reac2_1b.use_mirror_vertex_groups = False
me_reac2_1b.update()

# ---- objects
ob_reac2_1b_mesh = bpy.data.objects.new('reac2_1b_mesh', me_reac2_1b)

# ---- transforms, parenting, visibility, modifiers, constraints
ob_reac2_1b_mesh.location = (0.0, 0.0, 0.0)
ob_reac2_1b_mesh.lineart.crease_threshold = 0.0

# ---- collection membership
col_collection_1.objects.link(ob_reac2_1b_mesh)

# ---- scene / render settings (as saved in the file)
scene.frame_start = 1; scene.frame_end = 2; scene.frame_set(1)
scene.render.engine = 'BLENDER_EEVEE_NEXT'
scene.render.resolution_percentage = 50
scene.render.dither_intensity = 0.0
scene.cycles.use_denoising = False
scene.cycles.samples = 10
scene.cycles.sampling_pattern = 'TABULATED_SOBOL'
scene.cycles.light_sampling_threshold = 0.0
scene.cycles.use_adaptive_sampling = False
scene.cycles.use_light_tree = False
scene.cycles.blur_glossy = 0.0
scene.cycles.pixel_filter_type = 'GAUSSIAN'
scene.cycles.sample_clamp_indirect = 0.0
scene.view_settings.view_transform = 'Standard'
bpy.context.view_layer.update()

# ---- added for rendering (the .blend has no active camera and no usable light): camera, sun
cam_auto = bpy.data.cameras.new('AutoCamera')
cam_auto.lens = 50.0
cam_auto.sensor_width = 36.0
cam_auto.clip_end = 1000.0
ob_auto_camera = bpy.data.objects.new('AutoCamera', cam_auto)
scene.collection.objects.link(ob_auto_camera)
ob_auto_camera.location = (3.34987, -2.75985, 2.6799)
ob_auto_camera.rotation_euler = (1.09748, -7.21219e-08, 0.694738)
scene.camera = ob_auto_camera
light_auto_sun = bpy.data.lights.new('AutoSun', 'SUN')
light_auto_sun.energy = 3.0
light_auto_sun.angle = 0.0523599
ob_auto_sun = bpy.data.objects.new('AutoSun', light_auto_sun)
scene.collection.objects.link(ob_auto_sun)
ob_auto_sun.rotation_euler = (0.872665, 0.174533, 0.523599)
bpy.context.view_layer.update()
